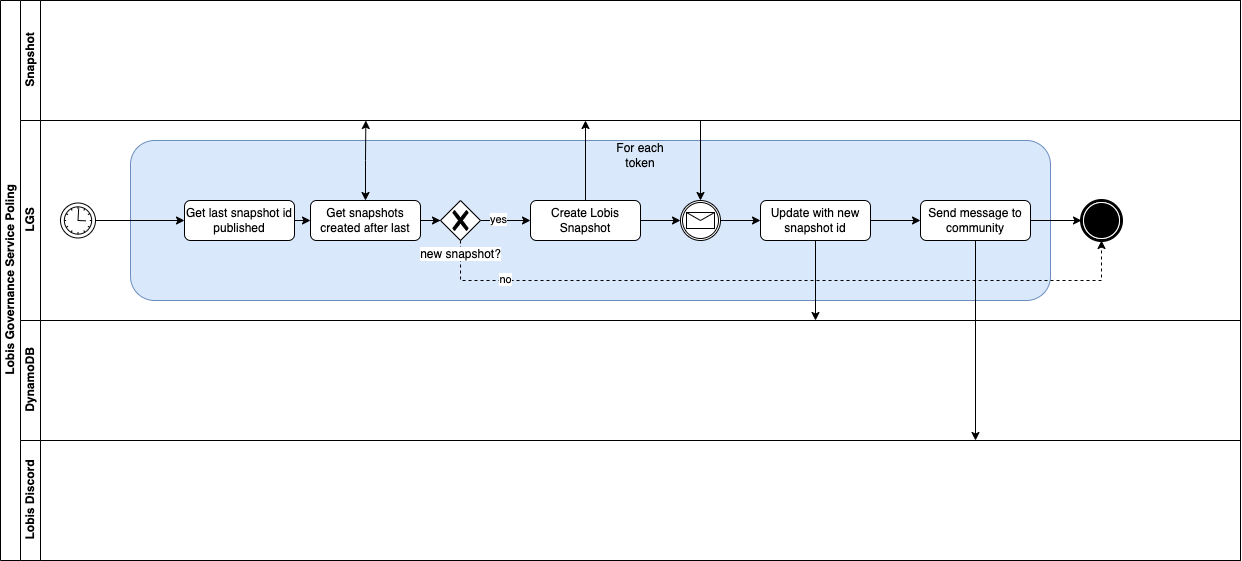

The diagram above was exported from draw.io. Its source (the exported page's mxGraphModel, read from the mxfile embedded in the PNG):
<mxGraphModel dx="1425" dy="818" grid="1" gridSize="10" guides="1" tooltips="1" connect="1" arrows="1" fold="1" page="1" pageScale="1" pageWidth="827" pageHeight="1169" math="0" shadow="0">
  <root>
    <mxCell id="0" />
    <mxCell id="1" parent="0" />
    <mxCell id="dNxyNK7c78bLwvsdeMH5-19" value="Lobis Governance Service Poling" style="swimlane;html=1;childLayout=stackLayout;resizeParent=1;resizeParentMax=0;horizontal=0;startSize=20;horizontalStack=0;" parent="1" vertex="1">
      <mxGeometry x="120" y="120" width="1240" height="560" as="geometry" />
    </mxCell>
    <mxCell id="dNxyNK7c78bLwvsdeMH5-20" value="Snapshot" style="swimlane;html=1;startSize=20;horizontal=0;" parent="dNxyNK7c78bLwvsdeMH5-19" vertex="1">
      <mxGeometry x="20" width="1220" height="120" as="geometry" />
    </mxCell>
    <mxCell id="dNxyNK7c78bLwvsdeMH5-25" value="" style="edgeStyle=orthogonalEdgeStyle;rounded=0;orthogonalLoop=1;jettySize=auto;html=1;" parent="dNxyNK7c78bLwvsdeMH5-20" edge="1">
      <mxGeometry relative="1" as="geometry">
        <mxPoint x="80" y="60" as="sourcePoint" />
      </mxGeometry>
    </mxCell>
    <mxCell id="dNxyNK7c78bLwvsdeMH5-33" value="" style="edgeStyle=orthogonalEdgeStyle;rounded=0;orthogonalLoop=1;jettySize=auto;html=1;endArrow=classic;endFill=1;" parent="dNxyNK7c78bLwvsdeMH5-20" edge="1">
      <mxGeometry relative="1" as="geometry">
        <mxPoint x="320" y="60" as="sourcePoint" />
      </mxGeometry>
    </mxCell>
    <mxCell id="dNxyNK7c78bLwvsdeMH5-21" value="LGS" style="swimlane;html=1;startSize=20;horizontal=0;" parent="dNxyNK7c78bLwvsdeMH5-19" vertex="1">
      <mxGeometry x="20" y="120" width="1220" height="200" as="geometry" />
    </mxCell>
    <mxCell id="Dh_Ny6rtO1dByeS0pTZo-37" value="" style="rounded=1;whiteSpace=wrap;html=1;fillColor=#dae8fc;strokeColor=#6c8ebf;" parent="dNxyNK7c78bLwvsdeMH5-21" vertex="1">
      <mxGeometry x="110" y="20" width="920" height="160" as="geometry" />
    </mxCell>
    <mxCell id="Dh_Ny6rtO1dByeS0pTZo-39" style="edgeStyle=orthogonalEdgeStyle;rounded=0;orthogonalLoop=1;jettySize=auto;html=1;exitX=1;exitY=0.5;exitDx=0;exitDy=0;exitPerimeter=0;entryX=0;entryY=0.5;entryDx=0;entryDy=0;startArrow=none;startFill=0;endArrow=classic;endFill=1;" parent="dNxyNK7c78bLwvsdeMH5-21" source="Dh_Ny6rtO1dByeS0pTZo-3" target="Dh_Ny6rtO1dByeS0pTZo-7" edge="1">
      <mxGeometry relative="1" as="geometry">
        <mxPoint x="140" y="100" as="targetPoint" />
      </mxGeometry>
    </mxCell>
    <mxCell id="Dh_Ny6rtO1dByeS0pTZo-3" value="" style="points=[[0.145,0.145,0],[0.5,0,0],[0.855,0.145,0],[1,0.5,0],[0.855,0.855,0],[0.5,1,0],[0.145,0.855,0],[0,0.5,0]];shape=mxgraph.bpmn.event;html=1;verticalLabelPosition=bottom;labelBackgroundColor=#ffffff;verticalAlign=top;align=center;perimeter=ellipsePerimeter;outlineConnect=0;aspect=fixed;outline=standard;symbol=timer;" parent="dNxyNK7c78bLwvsdeMH5-21" vertex="1">
      <mxGeometry x="40" y="82.5" width="35" height="35" as="geometry" />
    </mxCell>
    <mxCell id="kwYBCTWBI2iMDCvNORJJ-3" style="edgeStyle=orthogonalEdgeStyle;rounded=0;orthogonalLoop=1;jettySize=auto;html=1;exitX=1;exitY=0.5;exitDx=0;exitDy=0;entryX=0;entryY=0.5;entryDx=0;entryDy=0;" edge="1" parent="dNxyNK7c78bLwvsdeMH5-21" source="Dh_Ny6rtO1dByeS0pTZo-7" target="Dh_Ny6rtO1dByeS0pTZo-9">
      <mxGeometry relative="1" as="geometry" />
    </mxCell>
    <mxCell id="Dh_Ny6rtO1dByeS0pTZo-7" value="Get last snapshot id published" style="rounded=1;whiteSpace=wrap;html=1;" parent="dNxyNK7c78bLwvsdeMH5-21" vertex="1">
      <mxGeometry x="164" y="80" width="110" height="40" as="geometry" />
    </mxCell>
    <mxCell id="kwYBCTWBI2iMDCvNORJJ-4" style="edgeStyle=orthogonalEdgeStyle;rounded=0;orthogonalLoop=1;jettySize=auto;html=1;exitX=1;exitY=0.5;exitDx=0;exitDy=0;" edge="1" parent="dNxyNK7c78bLwvsdeMH5-21" source="Dh_Ny6rtO1dByeS0pTZo-9" target="Dh_Ny6rtO1dByeS0pTZo-12">
      <mxGeometry relative="1" as="geometry" />
    </mxCell>
    <mxCell id="Dh_Ny6rtO1dByeS0pTZo-9" value="Get snapshots created after last" style="rounded=1;whiteSpace=wrap;html=1;" parent="dNxyNK7c78bLwvsdeMH5-21" vertex="1">
      <mxGeometry x="290" y="80" width="110" height="40" as="geometry" />
    </mxCell>
    <mxCell id="Dh_Ny6rtO1dByeS0pTZo-20" style="edgeStyle=orthogonalEdgeStyle;rounded=0;orthogonalLoop=1;jettySize=auto;html=1;exitX=1;exitY=0.5;exitDx=0;exitDy=0;exitPerimeter=0;" parent="dNxyNK7c78bLwvsdeMH5-21" source="Dh_Ny6rtO1dByeS0pTZo-12" target="Dh_Ny6rtO1dByeS0pTZo-19" edge="1">
      <mxGeometry relative="1" as="geometry" />
    </mxCell>
    <mxCell id="Dh_Ny6rtO1dByeS0pTZo-36" value="yes" style="edgeLabel;html=1;align=center;verticalAlign=middle;resizable=0;points=[];" parent="Dh_Ny6rtO1dByeS0pTZo-20" vertex="1" connectable="0">
      <mxGeometry x="-0.28" y="1" relative="1" as="geometry">
        <mxPoint as="offset" />
      </mxGeometry>
    </mxCell>
    <mxCell id="Dh_Ny6rtO1dByeS0pTZo-34" style="edgeStyle=orthogonalEdgeStyle;rounded=0;orthogonalLoop=1;jettySize=auto;html=1;exitX=0.5;exitY=1;exitDx=0;exitDy=0;exitPerimeter=0;entryX=0.5;entryY=1;entryDx=0;entryDy=0;entryPerimeter=0;dashed=1;startArrow=none;startFill=0;endArrow=classic;endFill=1;" parent="dNxyNK7c78bLwvsdeMH5-21" source="Dh_Ny6rtO1dByeS0pTZo-12" target="Dh_Ny6rtO1dByeS0pTZo-31" edge="1">
      <mxGeometry relative="1" as="geometry">
        <Array as="points">
          <mxPoint x="440" y="160" />
          <mxPoint x="1081" y="160" />
        </Array>
      </mxGeometry>
    </mxCell>
    <mxCell id="Dh_Ny6rtO1dByeS0pTZo-35" value="no" style="edgeLabel;html=1;align=center;verticalAlign=middle;resizable=0;points=[];" parent="Dh_Ny6rtO1dByeS0pTZo-34" vertex="1" connectable="0">
      <mxGeometry x="-0.767" y="1" relative="1" as="geometry">
        <mxPoint as="offset" />
      </mxGeometry>
    </mxCell>
    <mxCell id="Dh_Ny6rtO1dByeS0pTZo-12" value="new snapshot?" style="points=[[0.25,0.25,0],[0.5,0,0],[0.75,0.25,0],[1,0.5,0],[0.75,0.75,0],[0.5,1,0],[0.25,0.75,0],[0,0.5,0]];shape=mxgraph.bpmn.gateway2;html=1;verticalLabelPosition=bottom;labelBackgroundColor=#ffffff;verticalAlign=top;align=center;perimeter=rhombusPerimeter;outlineConnect=0;outline=none;symbol=none;gwType=exclusive;" parent="dNxyNK7c78bLwvsdeMH5-21" vertex="1">
      <mxGeometry x="420" y="80" width="40" height="40" as="geometry" />
    </mxCell>
    <mxCell id="Dh_Ny6rtO1dByeS0pTZo-19" value="Create Lobis Snapshot" style="rounded=1;whiteSpace=wrap;html=1;" parent="dNxyNK7c78bLwvsdeMH5-21" vertex="1">
      <mxGeometry x="510" y="80" width="110" height="40" as="geometry" />
    </mxCell>
    <mxCell id="Dh_Ny6rtO1dByeS0pTZo-26" style="edgeStyle=orthogonalEdgeStyle;rounded=0;orthogonalLoop=1;jettySize=auto;html=1;exitX=1;exitY=0.5;exitDx=0;exitDy=0;exitPerimeter=0;" parent="dNxyNK7c78bLwvsdeMH5-21" source="Dh_Ny6rtO1dByeS0pTZo-23" target="Dh_Ny6rtO1dByeS0pTZo-25" edge="1">
      <mxGeometry relative="1" as="geometry" />
    </mxCell>
    <mxCell id="Dh_Ny6rtO1dByeS0pTZo-23" value="" style="points=[[0.145,0.145,0],[0.5,0,0],[0.855,0.145,0],[1,0.5,0],[0.855,0.855,0],[0.5,1,0],[0.145,0.855,0],[0,0.5,0]];shape=mxgraph.bpmn.event;html=1;verticalLabelPosition=bottom;labelBackgroundColor=#ffffff;verticalAlign=top;align=center;perimeter=ellipsePerimeter;outlineConnect=0;aspect=fixed;outline=catching;symbol=message;" parent="dNxyNK7c78bLwvsdeMH5-21" vertex="1">
      <mxGeometry x="660" y="80" width="40" height="40" as="geometry" />
    </mxCell>
    <mxCell id="Dh_Ny6rtO1dByeS0pTZo-29" style="edgeStyle=orthogonalEdgeStyle;rounded=0;orthogonalLoop=1;jettySize=auto;html=1;exitX=1;exitY=0.5;exitDx=0;exitDy=0;entryX=0;entryY=0.5;entryDx=0;entryDy=0;" parent="dNxyNK7c78bLwvsdeMH5-21" source="Dh_Ny6rtO1dByeS0pTZo-25" target="Dh_Ny6rtO1dByeS0pTZo-28" edge="1">
      <mxGeometry relative="1" as="geometry" />
    </mxCell>
    <mxCell id="Dh_Ny6rtO1dByeS0pTZo-25" value="Update with new snapshot id" style="rounded=1;whiteSpace=wrap;html=1;" parent="dNxyNK7c78bLwvsdeMH5-21" vertex="1">
      <mxGeometry x="740" y="80" width="110" height="40" as="geometry" />
    </mxCell>
    <mxCell id="Dh_Ny6rtO1dByeS0pTZo-32" style="edgeStyle=orthogonalEdgeStyle;rounded=0;orthogonalLoop=1;jettySize=auto;html=1;exitX=1;exitY=0.5;exitDx=0;exitDy=0;entryX=0;entryY=0.5;entryDx=0;entryDy=0;entryPerimeter=0;" parent="dNxyNK7c78bLwvsdeMH5-21" source="Dh_Ny6rtO1dByeS0pTZo-28" target="Dh_Ny6rtO1dByeS0pTZo-31" edge="1">
      <mxGeometry relative="1" as="geometry" />
    </mxCell>
    <mxCell id="Dh_Ny6rtO1dByeS0pTZo-28" value="Send message to community" style="rounded=1;whiteSpace=wrap;html=1;" parent="dNxyNK7c78bLwvsdeMH5-21" vertex="1">
      <mxGeometry x="900" y="80" width="110" height="40" as="geometry" />
    </mxCell>
    <mxCell id="Dh_Ny6rtO1dByeS0pTZo-31" value="" style="points=[[0.145,0.145,0],[0.5,0,0],[0.855,0.145,0],[1,0.5,0],[0.855,0.855,0],[0.5,1,0],[0.145,0.855,0],[0,0.5,0]];shape=mxgraph.bpmn.event;html=1;verticalLabelPosition=bottom;labelBackgroundColor=#ffffff;verticalAlign=top;align=center;perimeter=ellipsePerimeter;outlineConnect=0;aspect=fixed;outline=end;symbol=terminate;" parent="dNxyNK7c78bLwvsdeMH5-21" vertex="1">
      <mxGeometry x="1061" y="80" width="40" height="40" as="geometry" />
    </mxCell>
    <mxCell id="Dh_Ny6rtO1dByeS0pTZo-40" value="For each token" style="text;html=1;strokeColor=none;fillColor=none;align=center;verticalAlign=middle;whiteSpace=wrap;rounded=0;" parent="dNxyNK7c78bLwvsdeMH5-21" vertex="1">
      <mxGeometry x="590" y="20" width="60" height="30" as="geometry" />
    </mxCell>
    <mxCell id="Dh_Ny6rtO1dByeS0pTZo-1" value="DynamoDB" style="swimlane;html=1;startSize=20;horizontal=0;" parent="dNxyNK7c78bLwvsdeMH5-19" vertex="1">
      <mxGeometry x="20" y="320" width="1220" height="120" as="geometry" />
    </mxCell>
    <mxCell id="dNxyNK7c78bLwvsdeMH5-22" value="Lobis Discord" style="swimlane;html=1;startSize=20;horizontal=0;" parent="dNxyNK7c78bLwvsdeMH5-19" vertex="1">
      <mxGeometry x="20" y="440" width="1220" height="120" as="geometry" />
    </mxCell>
    <mxCell id="Dh_Ny6rtO1dByeS0pTZo-21" style="edgeStyle=orthogonalEdgeStyle;rounded=0;orthogonalLoop=1;jettySize=auto;html=1;exitX=0.5;exitY=0;exitDx=0;exitDy=0;" parent="1" source="Dh_Ny6rtO1dByeS0pTZo-19" edge="1">
      <mxGeometry relative="1" as="geometry">
        <mxPoint x="705" y="240" as="targetPoint" />
      </mxGeometry>
    </mxCell>
    <mxCell id="Dh_Ny6rtO1dByeS0pTZo-22" style="edgeStyle=orthogonalEdgeStyle;rounded=0;orthogonalLoop=1;jettySize=auto;html=1;exitX=1;exitY=0.5;exitDx=0;exitDy=0;" parent="1" source="Dh_Ny6rtO1dByeS0pTZo-19" edge="1">
      <mxGeometry relative="1" as="geometry">
        <mxPoint x="800" y="340" as="targetPoint" />
      </mxGeometry>
    </mxCell>
    <mxCell id="Dh_Ny6rtO1dByeS0pTZo-24" style="edgeStyle=orthogonalEdgeStyle;rounded=0;orthogonalLoop=1;jettySize=auto;html=1;exitX=0.5;exitY=0;exitDx=0;exitDy=0;exitPerimeter=0;startArrow=classic;startFill=1;endArrow=none;endFill=0;" parent="1" source="Dh_Ny6rtO1dByeS0pTZo-23" edge="1">
      <mxGeometry relative="1" as="geometry">
        <mxPoint x="820" y="240" as="targetPoint" />
      </mxGeometry>
    </mxCell>
    <mxCell id="Dh_Ny6rtO1dByeS0pTZo-27" style="edgeStyle=orthogonalEdgeStyle;rounded=0;orthogonalLoop=1;jettySize=auto;html=1;exitX=0.5;exitY=1;exitDx=0;exitDy=0;" parent="1" source="Dh_Ny6rtO1dByeS0pTZo-25" edge="1">
      <mxGeometry relative="1" as="geometry">
        <mxPoint x="935" y="440" as="targetPoint" />
      </mxGeometry>
    </mxCell>
    <mxCell id="Dh_Ny6rtO1dByeS0pTZo-30" style="edgeStyle=orthogonalEdgeStyle;rounded=0;orthogonalLoop=1;jettySize=auto;html=1;exitX=0.5;exitY=1;exitDx=0;exitDy=0;" parent="1" source="Dh_Ny6rtO1dByeS0pTZo-28" edge="1">
      <mxGeometry relative="1" as="geometry">
        <mxPoint x="1095" y="560" as="targetPoint" />
      </mxGeometry>
    </mxCell>
    <mxCell id="kwYBCTWBI2iMDCvNORJJ-5" style="edgeStyle=orthogonalEdgeStyle;rounded=0;orthogonalLoop=1;jettySize=auto;html=1;exitX=0.5;exitY=0;exitDx=0;exitDy=0;startArrow=classic;startFill=1;" edge="1" parent="1" source="Dh_Ny6rtO1dByeS0pTZo-9">
      <mxGeometry relative="1" as="geometry">
        <mxPoint x="485.344827586207" y="240" as="targetPoint" />
      </mxGeometry>
    </mxCell>
  </root>
</mxGraphModel>